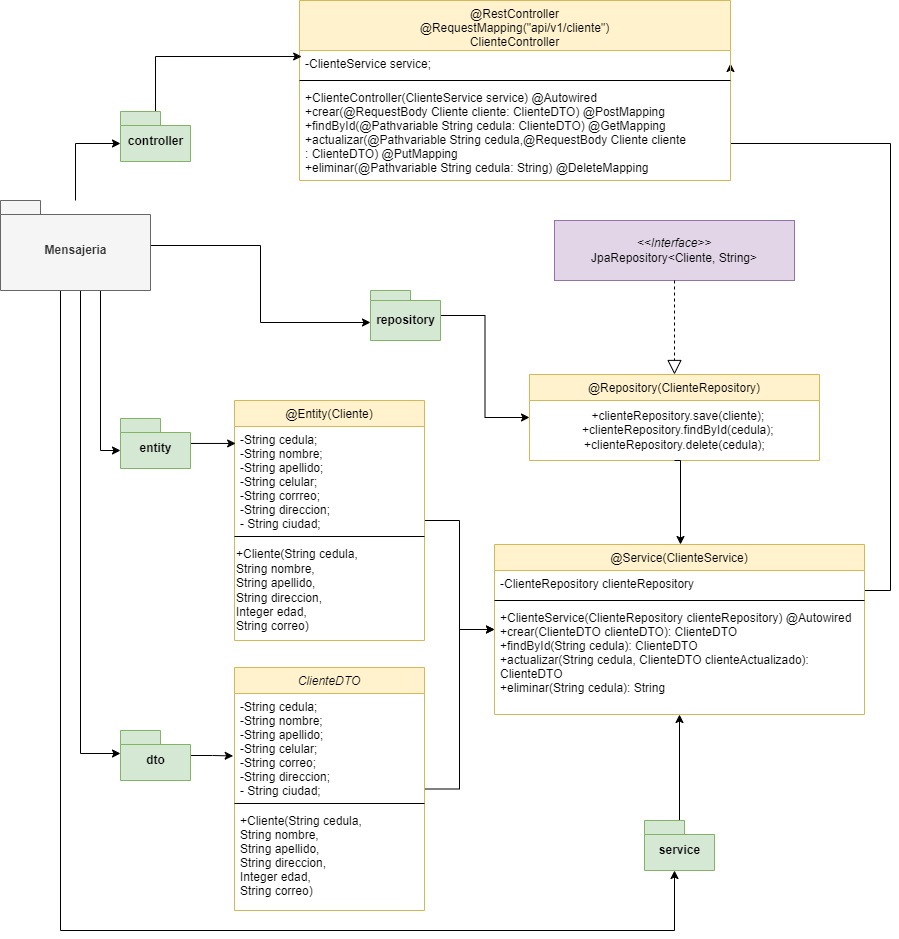

The diagram above was exported from draw.io. Its source (the exported page's mxGraphModel, read from the mxfile embedded in the PNG):
<mxGraphModel dx="1947" dy="427" grid="1" gridSize="10" guides="1" tooltips="1" connect="1" arrows="1" fold="1" page="1" pageScale="1" pageWidth="827" pageHeight="1169" math="0" shadow="0">
  <root>
    <mxCell id="WIyWlLk6GJQsqaUBKTNV-0" />
    <mxCell id="WIyWlLk6GJQsqaUBKTNV-1" parent="WIyWlLk6GJQsqaUBKTNV-0" />
    <mxCell id="EB_SFWBHXCx_KzQ71CoJ-31" style="edgeStyle=orthogonalEdgeStyle;rounded=0;orthogonalLoop=1;jettySize=auto;html=1;entryX=0;entryY=0.5;entryDx=0;entryDy=0;" parent="WIyWlLk6GJQsqaUBKTNV-1" source="zkfFHV4jXpPFQw0GAbJ--0" target="zkfFHV4jXpPFQw0GAbJ--17" edge="1">
      <mxGeometry relative="1" as="geometry">
        <mxPoint x="300" y="775.0000000000002" as="targetPoint" />
      </mxGeometry>
    </mxCell>
    <mxCell id="zkfFHV4jXpPFQw0GAbJ--0" value="@Entity(Cliente)" style="swimlane;fontStyle=0;align=center;verticalAlign=top;childLayout=stackLayout;horizontal=1;startSize=26;horizontalStack=0;resizeParent=1;resizeLast=0;collapsible=1;marginBottom=0;rounded=0;shadow=0;strokeWidth=1;fillColor=#fff2cc;strokeColor=#d6b656;" parent="WIyWlLk6GJQsqaUBKTNV-1" vertex="1">
      <mxGeometry x="24" y="560" width="190" height="240" as="geometry">
        <mxRectangle x="230" y="140" width="160" height="26" as="alternateBounds" />
      </mxGeometry>
    </mxCell>
    <mxCell id="zkfFHV4jXpPFQw0GAbJ--5" value="-String cedula;&#10;-String nombre;&#10;-String apellido;&#10;-String celular;&#10;-String corrreo;&#10;-String direccion;&#10;- String ciudad;" style="text;align=left;verticalAlign=top;spacingLeft=4;spacingRight=4;overflow=hidden;rotatable=0;points=[[0,0.5],[1,0.5]];portConstraint=eastwest;" parent="zkfFHV4jXpPFQw0GAbJ--0" vertex="1">
      <mxGeometry y="26" width="190" height="106" as="geometry" />
    </mxCell>
    <mxCell id="zkfFHV4jXpPFQw0GAbJ--4" value="" style="line;html=1;strokeWidth=1;align=left;verticalAlign=middle;spacingTop=-1;spacingLeft=3;spacingRight=3;rotatable=0;labelPosition=right;points=[];portConstraint=eastwest;" parent="zkfFHV4jXpPFQw0GAbJ--0" vertex="1">
      <mxGeometry y="132" width="190" height="8" as="geometry" />
    </mxCell>
    <mxCell id="EB_SFWBHXCx_KzQ71CoJ-61" value="+Cliente(String cedula, &lt;br&gt;&lt;div style=&quot;&quot;&gt;&lt;span style=&quot;background-color: initial;&quot;&gt;String nombre,&amp;nbsp;&lt;/span&gt;&lt;/div&gt;&lt;div style=&quot;&quot;&gt;&lt;span style=&quot;background-color: initial;&quot;&gt;String apellido,&lt;/span&gt;&lt;/div&gt;&lt;div style=&quot;&quot;&gt;&lt;span style=&quot;background-color: initial;&quot;&gt;String direccion,&amp;nbsp;&lt;/span&gt;&lt;/div&gt;&lt;div style=&quot;&quot;&gt;&lt;span style=&quot;background-color: initial;&quot;&gt;Integer edad,&amp;nbsp;&lt;/span&gt;&lt;/div&gt;&lt;div style=&quot;&quot;&gt;&lt;span style=&quot;background-color: initial;&quot;&gt;String correo)&lt;/span&gt;&lt;/div&gt;" style="text;html=1;align=left;verticalAlign=middle;resizable=0;points=[];autosize=1;strokeColor=none;fillColor=none;" parent="zkfFHV4jXpPFQw0GAbJ--0" vertex="1">
      <mxGeometry y="140" width="190" height="100" as="geometry" />
    </mxCell>
    <mxCell id="EB_SFWBHXCx_KzQ71CoJ-67" style="edgeStyle=orthogonalEdgeStyle;rounded=0;orthogonalLoop=1;jettySize=auto;html=1;entryX=1;entryY=0.5;entryDx=0;entryDy=0;" parent="WIyWlLk6GJQsqaUBKTNV-1" source="zkfFHV4jXpPFQw0GAbJ--17" target="EB_SFWBHXCx_KzQ71CoJ-19" edge="1">
      <mxGeometry relative="1" as="geometry">
        <mxPoint x="776.0799999999999" y="752.7760000000001" as="targetPoint" />
        <Array as="points">
          <mxPoint x="680" y="750" />
          <mxPoint x="680" y="303" />
        </Array>
      </mxGeometry>
    </mxCell>
    <mxCell id="zkfFHV4jXpPFQw0GAbJ--17" value="@Service(ClienteService)" style="swimlane;fontStyle=0;align=center;verticalAlign=top;childLayout=stackLayout;horizontal=1;startSize=26;horizontalStack=0;resizeParent=1;resizeLast=0;collapsible=1;marginBottom=0;rounded=0;shadow=0;strokeWidth=1;fillColor=#fff2cc;strokeColor=#d6b656;" parent="WIyWlLk6GJQsqaUBKTNV-1" vertex="1">
      <mxGeometry x="284" y="704" width="370" height="170" as="geometry">
        <mxRectangle x="550" y="140" width="160" height="26" as="alternateBounds" />
      </mxGeometry>
    </mxCell>
    <mxCell id="zkfFHV4jXpPFQw0GAbJ--19" value="-ClienteRepository clienteRepository" style="text;align=left;verticalAlign=top;spacingLeft=4;spacingRight=4;overflow=hidden;rotatable=0;points=[[0,0.5],[1,0.5]];portConstraint=eastwest;rounded=0;shadow=0;html=0;" parent="zkfFHV4jXpPFQw0GAbJ--17" vertex="1">
      <mxGeometry y="26" width="370" height="26" as="geometry" />
    </mxCell>
    <mxCell id="zkfFHV4jXpPFQw0GAbJ--23" value="" style="line;html=1;strokeWidth=1;align=left;verticalAlign=middle;spacingTop=-1;spacingLeft=3;spacingRight=3;rotatable=0;labelPosition=right;points=[];portConstraint=eastwest;" parent="zkfFHV4jXpPFQw0GAbJ--17" vertex="1">
      <mxGeometry y="52" width="370" height="8" as="geometry" />
    </mxCell>
    <mxCell id="zkfFHV4jXpPFQw0GAbJ--18" value="+ClienteService(ClienteRepository clienteRepository) @Autowired&#10;+crear(ClienteDTO clienteDTO): ClienteDTO&#10;+findById(String cedula): ClienteDTO&#10;+actualizar(String cedula, ClienteDTO clienteActualizado):&#10;ClienteDTO&#10;+eliminar(String cedula): String" style="text;align=left;verticalAlign=top;spacingLeft=4;spacingRight=4;overflow=hidden;rotatable=0;points=[[0,0.5],[1,0.5]];portConstraint=eastwest;" parent="zkfFHV4jXpPFQw0GAbJ--17" vertex="1">
      <mxGeometry y="60" width="370" height="110" as="geometry" />
    </mxCell>
    <mxCell id="EB_SFWBHXCx_KzQ71CoJ-0" value="@Repository(ClienteRepository)" style="swimlane;fontStyle=0;align=center;verticalAlign=top;childLayout=stackLayout;horizontal=1;startSize=26;horizontalStack=0;resizeParent=1;resizeLast=0;collapsible=1;marginBottom=0;rounded=0;shadow=0;strokeWidth=1;fillColor=#fff2cc;strokeColor=#d6b656;" parent="WIyWlLk6GJQsqaUBKTNV-1" vertex="1">
      <mxGeometry x="319" y="534" width="290" height="86" as="geometry">
        <mxRectangle x="230" y="140" width="160" height="26" as="alternateBounds" />
      </mxGeometry>
    </mxCell>
    <mxCell id="EB_SFWBHXCx_KzQ71CoJ-64" value="&amp;nbsp; +clienteRepository.save(cliente);&lt;br&gt;&amp;nbsp; +clienteRepository.findById(cedula);&lt;br style=&quot;border-color: var(--border-color);&quot;&gt;+clienteRepository.delete(cedula);" style="text;html=1;align=center;verticalAlign=middle;resizable=0;points=[];autosize=1;strokeColor=none;fillColor=none;" parent="EB_SFWBHXCx_KzQ71CoJ-0" vertex="1">
      <mxGeometry y="26" width="290" height="60" as="geometry" />
    </mxCell>
    <mxCell id="EB_SFWBHXCx_KzQ71CoJ-12" value="&lt;i&gt;&amp;lt;&amp;lt;Interface&amp;gt;&amp;gt;&lt;br&gt;&lt;/i&gt;JpaRepository&amp;lt;Cliente, String&amp;gt;&lt;i&gt;&lt;br&gt;&lt;/i&gt;" style="rounded=0;whiteSpace=wrap;html=1;fillColor=#e1d5e7;strokeColor=#9673a6;" parent="WIyWlLk6GJQsqaUBKTNV-1" vertex="1">
      <mxGeometry x="344" y="380" width="240" height="60" as="geometry" />
    </mxCell>
    <mxCell id="EB_SFWBHXCx_KzQ71CoJ-18" value="@RestController&#10;@RequestMapping(&quot;api/v1/cliente&quot;)&#10;ClienteController" style="swimlane;fontStyle=0;align=center;verticalAlign=top;childLayout=stackLayout;horizontal=1;startSize=50;horizontalStack=0;resizeParent=1;resizeLast=0;collapsible=1;marginBottom=0;rounded=0;shadow=0;strokeWidth=1;fillColor=#fff2cc;strokeColor=#d6b656;" parent="WIyWlLk6GJQsqaUBKTNV-1" vertex="1">
      <mxGeometry x="89" y="160" width="431" height="180" as="geometry">
        <mxRectangle x="80" y="240" width="160" height="26" as="alternateBounds" />
      </mxGeometry>
    </mxCell>
    <mxCell id="EB_SFWBHXCx_KzQ71CoJ-19" value="-ClienteService service;" style="text;align=left;verticalAlign=top;spacingLeft=4;spacingRight=4;overflow=hidden;rotatable=0;points=[[0,0.5],[1,0.5]];portConstraint=eastwest;rounded=0;shadow=0;html=0;" parent="EB_SFWBHXCx_KzQ71CoJ-18" vertex="1">
      <mxGeometry y="50" width="431" height="26" as="geometry" />
    </mxCell>
    <mxCell id="EB_SFWBHXCx_KzQ71CoJ-22" value="" style="line;html=1;strokeWidth=1;align=left;verticalAlign=middle;spacingTop=-1;spacingLeft=3;spacingRight=3;rotatable=0;labelPosition=right;points=[];portConstraint=eastwest;" parent="EB_SFWBHXCx_KzQ71CoJ-18" vertex="1">
      <mxGeometry y="76" width="431" height="8" as="geometry" />
    </mxCell>
    <mxCell id="EB_SFWBHXCx_KzQ71CoJ-23" value="+ClienteController(ClienteService service) @Autowired&#10;+crear(@RequestBody Cliente cliente: ClienteDTO) @PostMapping&#10;+findById(@Pathvariable String cedula: ClienteDTO) @GetMapping&#10;+actualizar(@Pathvariable String cedula,@RequestBody Cliente cliente&#10;: ClienteDTO) @PutMapping&#10;+eliminar(@Pathvariable String cedula: String) @DeleteMapping" style="text;align=left;verticalAlign=top;spacingLeft=4;spacingRight=4;overflow=hidden;rotatable=0;points=[[0,0.5],[1,0.5]];portConstraint=eastwest;" parent="EB_SFWBHXCx_KzQ71CoJ-18" vertex="1">
      <mxGeometry y="84" width="431" height="96" as="geometry" />
    </mxCell>
    <mxCell id="EB_SFWBHXCx_KzQ71CoJ-32" style="edgeStyle=orthogonalEdgeStyle;rounded=0;orthogonalLoop=1;jettySize=auto;html=1;entryX=0;entryY=0.5;entryDx=0;entryDy=0;" parent="WIyWlLk6GJQsqaUBKTNV-1" source="EB_SFWBHXCx_KzQ71CoJ-25" target="zkfFHV4jXpPFQw0GAbJ--17" edge="1">
      <mxGeometry relative="1" as="geometry">
        <mxPoint x="300" y="774.9999999999998" as="targetPoint" />
      </mxGeometry>
    </mxCell>
    <mxCell id="EB_SFWBHXCx_KzQ71CoJ-25" value="ClienteDTO" style="swimlane;fontStyle=2;align=center;verticalAlign=top;childLayout=stackLayout;horizontal=1;startSize=26;horizontalStack=0;resizeParent=1;resizeLast=0;collapsible=1;marginBottom=0;rounded=0;shadow=0;strokeWidth=1;fillColor=#fff2cc;strokeColor=#d6b656;" parent="WIyWlLk6GJQsqaUBKTNV-1" vertex="1">
      <mxGeometry x="24" y="827" width="190" height="243" as="geometry">
        <mxRectangle x="230" y="140" width="160" height="26" as="alternateBounds" />
      </mxGeometry>
    </mxCell>
    <mxCell id="EB_SFWBHXCx_KzQ71CoJ-62" value="-String cedula;&#10;-String nombre;&#10;-String apellido;&#10;-String celular;&#10;-String correo;&#10;-String direccion;&#10;- String ciudad;" style="text;align=left;verticalAlign=top;spacingLeft=4;spacingRight=4;overflow=hidden;rotatable=0;points=[[0,0.5],[1,0.5]];portConstraint=eastwest;" parent="EB_SFWBHXCx_KzQ71CoJ-25" vertex="1">
      <mxGeometry y="26" width="190" height="106" as="geometry" />
    </mxCell>
    <mxCell id="EB_SFWBHXCx_KzQ71CoJ-29" value="" style="line;html=1;strokeWidth=1;align=left;verticalAlign=middle;spacingTop=-1;spacingLeft=3;spacingRight=3;rotatable=0;labelPosition=right;points=[];portConstraint=eastwest;" parent="EB_SFWBHXCx_KzQ71CoJ-25" vertex="1">
      <mxGeometry y="132" width="190" height="8" as="geometry" />
    </mxCell>
    <mxCell id="EB_SFWBHXCx_KzQ71CoJ-30" value="+Cliente(String cedula,&#10;String nombre, &#10;String apellido,&#10;String direccion, &#10;Integer edad, &#10;String correo)" style="text;align=left;verticalAlign=top;spacingLeft=4;spacingRight=4;overflow=hidden;rotatable=0;points=[[0,0.5],[1,0.5]];portConstraint=eastwest;" parent="EB_SFWBHXCx_KzQ71CoJ-25" vertex="1">
      <mxGeometry y="140" width="190" height="94" as="geometry" />
    </mxCell>
    <mxCell id="EB_SFWBHXCx_KzQ71CoJ-33" value="" style="endArrow=block;dashed=1;endFill=0;endSize=12;html=1;rounded=0;exitX=0.5;exitY=1;exitDx=0;exitDy=0;entryX=0.5;entryY=0;entryDx=0;entryDy=0;" parent="WIyWlLk6GJQsqaUBKTNV-1" source="EB_SFWBHXCx_KzQ71CoJ-12" target="EB_SFWBHXCx_KzQ71CoJ-0" edge="1">
      <mxGeometry width="160" relative="1" as="geometry">
        <mxPoint x="254" y="494" as="sourcePoint" />
        <mxPoint x="414" y="494" as="targetPoint" />
      </mxGeometry>
    </mxCell>
    <mxCell id="YwEGNn2Zh0BPZm3bhv16-3" style="edgeStyle=orthogonalEdgeStyle;rounded=0;orthogonalLoop=1;jettySize=auto;html=1;entryX=0.005;entryY=0.231;entryDx=0;entryDy=0;entryPerimeter=0;" parent="WIyWlLk6GJQsqaUBKTNV-1" source="EB_SFWBHXCx_KzQ71CoJ-35" target="EB_SFWBHXCx_KzQ71CoJ-19" edge="1">
      <mxGeometry relative="1" as="geometry" />
    </mxCell>
    <mxCell id="EB_SFWBHXCx_KzQ71CoJ-35" value="controller" style="shape=folder;fontStyle=1;spacingTop=10;tabWidth=40;tabHeight=14;tabPosition=left;html=1;fillColor=#d5e8d4;strokeColor=#82b366;" parent="WIyWlLk6GJQsqaUBKTNV-1" vertex="1">
      <mxGeometry x="-90" y="271" width="70" height="50" as="geometry" />
    </mxCell>
    <mxCell id="EB_SFWBHXCx_KzQ71CoJ-45" style="edgeStyle=orthogonalEdgeStyle;rounded=0;orthogonalLoop=1;jettySize=auto;html=1;entryX=0.006;entryY=0.16;entryDx=0;entryDy=0;entryPerimeter=0;" parent="WIyWlLk6GJQsqaUBKTNV-1" source="EB_SFWBHXCx_KzQ71CoJ-37" target="zkfFHV4jXpPFQw0GAbJ--5" edge="1">
      <mxGeometry relative="1" as="geometry" />
    </mxCell>
    <mxCell id="EB_SFWBHXCx_KzQ71CoJ-37" value="entity" style="shape=folder;fontStyle=1;spacingTop=10;tabWidth=40;tabHeight=14;tabPosition=left;html=1;fillColor=#d5e8d4;strokeColor=#82b366;" parent="WIyWlLk6GJQsqaUBKTNV-1" vertex="1">
      <mxGeometry x="-90" y="578" width="70" height="50" as="geometry" />
    </mxCell>
    <mxCell id="EB_SFWBHXCx_KzQ71CoJ-43" style="edgeStyle=orthogonalEdgeStyle;rounded=0;orthogonalLoop=1;jettySize=auto;html=1;entryX=0;entryY=0.5;entryDx=0;entryDy=0;" parent="WIyWlLk6GJQsqaUBKTNV-1" source="EB_SFWBHXCx_KzQ71CoJ-39" target="EB_SFWBHXCx_KzQ71CoJ-0" edge="1">
      <mxGeometry relative="1" as="geometry">
        <mxPoint x="338.9899999999998" y="549.01" as="targetPoint" />
      </mxGeometry>
    </mxCell>
    <mxCell id="EB_SFWBHXCx_KzQ71CoJ-39" value="repository" style="shape=folder;fontStyle=1;spacingTop=10;tabWidth=40;tabHeight=10;tabPosition=left;html=1;fillColor=#d5e8d4;strokeColor=#82b366;" parent="WIyWlLk6GJQsqaUBKTNV-1" vertex="1">
      <mxGeometry x="160" y="450" width="70" height="50" as="geometry" />
    </mxCell>
    <mxCell id="EB_SFWBHXCx_KzQ71CoJ-46" style="edgeStyle=orthogonalEdgeStyle;rounded=0;orthogonalLoop=1;jettySize=auto;html=1;entryX=-0.007;entryY=0.589;entryDx=0;entryDy=0;entryPerimeter=0;" parent="WIyWlLk6GJQsqaUBKTNV-1" source="EB_SFWBHXCx_KzQ71CoJ-40" target="EB_SFWBHXCx_KzQ71CoJ-62" edge="1">
      <mxGeometry relative="1" as="geometry">
        <mxPoint x="50" y="972" as="targetPoint" />
      </mxGeometry>
    </mxCell>
    <mxCell id="EB_SFWBHXCx_KzQ71CoJ-40" value="dto" style="shape=folder;fontStyle=1;spacingTop=10;tabWidth=40;tabHeight=14;tabPosition=left;html=1;fillColor=#d5e8d4;strokeColor=#82b366;" parent="WIyWlLk6GJQsqaUBKTNV-1" vertex="1">
      <mxGeometry x="-90" y="890" width="70" height="50" as="geometry" />
    </mxCell>
    <mxCell id="EB_SFWBHXCx_KzQ71CoJ-52" style="edgeStyle=orthogonalEdgeStyle;rounded=0;orthogonalLoop=1;jettySize=auto;html=1;entryX=0.5;entryY=1;entryDx=0;entryDy=0;" parent="WIyWlLk6GJQsqaUBKTNV-1" source="EB_SFWBHXCx_KzQ71CoJ-42" target="zkfFHV4jXpPFQw0GAbJ--17" edge="1">
      <mxGeometry relative="1" as="geometry">
        <mxPoint x="466.8000000000002" y="821.012" as="targetPoint" />
      </mxGeometry>
    </mxCell>
    <mxCell id="EB_SFWBHXCx_KzQ71CoJ-55" style="edgeStyle=orthogonalEdgeStyle;rounded=0;orthogonalLoop=1;jettySize=auto;html=1;entryX=0;entryY=0;entryDx=0;entryDy=32;entryPerimeter=0;" parent="WIyWlLk6GJQsqaUBKTNV-1" source="EB_SFWBHXCx_KzQ71CoJ-54" target="EB_SFWBHXCx_KzQ71CoJ-39" edge="1">
      <mxGeometry relative="1" as="geometry" />
    </mxCell>
    <mxCell id="EB_SFWBHXCx_KzQ71CoJ-56" style="edgeStyle=orthogonalEdgeStyle;rounded=0;orthogonalLoop=1;jettySize=auto;html=1;entryX=0;entryY=0;entryDx=0;entryDy=32;entryPerimeter=0;" parent="WIyWlLk6GJQsqaUBKTNV-1" source="EB_SFWBHXCx_KzQ71CoJ-54" target="EB_SFWBHXCx_KzQ71CoJ-37" edge="1">
      <mxGeometry relative="1" as="geometry">
        <Array as="points">
          <mxPoint x="-110" y="610" />
        </Array>
      </mxGeometry>
    </mxCell>
    <mxCell id="EB_SFWBHXCx_KzQ71CoJ-57" style="edgeStyle=orthogonalEdgeStyle;rounded=0;orthogonalLoop=1;jettySize=auto;html=1;entryX=0;entryY=0;entryDx=0;entryDy=23;entryPerimeter=0;" parent="WIyWlLk6GJQsqaUBKTNV-1" source="EB_SFWBHXCx_KzQ71CoJ-54" target="EB_SFWBHXCx_KzQ71CoJ-40" edge="1">
      <mxGeometry relative="1" as="geometry">
        <Array as="points">
          <mxPoint x="-130" y="913" />
        </Array>
      </mxGeometry>
    </mxCell>
    <mxCell id="YwEGNn2Zh0BPZm3bhv16-2" style="edgeStyle=orthogonalEdgeStyle;rounded=0;orthogonalLoop=1;jettySize=auto;html=1;entryX=0;entryY=0;entryDx=0;entryDy=32;entryPerimeter=0;" parent="WIyWlLk6GJQsqaUBKTNV-1" source="EB_SFWBHXCx_KzQ71CoJ-54" target="EB_SFWBHXCx_KzQ71CoJ-35" edge="1">
      <mxGeometry relative="1" as="geometry" />
    </mxCell>
    <mxCell id="sHRF3rw1NZiCu6z6MuyI-2" style="edgeStyle=orthogonalEdgeStyle;rounded=0;orthogonalLoop=1;jettySize=auto;html=1;" parent="WIyWlLk6GJQsqaUBKTNV-1" source="EB_SFWBHXCx_KzQ71CoJ-54" target="EB_SFWBHXCx_KzQ71CoJ-42" edge="1">
      <mxGeometry relative="1" as="geometry">
        <Array as="points">
          <mxPoint x="-150" y="1090" />
          <mxPoint x="464" y="1090" />
        </Array>
      </mxGeometry>
    </mxCell>
    <mxCell id="EB_SFWBHXCx_KzQ71CoJ-54" value="Mensajeria" style="shape=folder;fontStyle=1;spacingTop=10;tabWidth=40;tabHeight=14;tabPosition=left;html=1;fillColor=#f5f5f5;fontColor=#333333;strokeColor=#666666;" parent="WIyWlLk6GJQsqaUBKTNV-1" vertex="1">
      <mxGeometry x="-210" y="360" width="150" height="90" as="geometry" />
    </mxCell>
    <mxCell id="EB_SFWBHXCx_KzQ71CoJ-68" style="edgeStyle=orthogonalEdgeStyle;rounded=0;orthogonalLoop=1;jettySize=auto;html=1;exitX=0.5;exitY=1;exitDx=0;exitDy=0;" parent="WIyWlLk6GJQsqaUBKTNV-1" source="EB_SFWBHXCx_KzQ71CoJ-0" target="zkfFHV4jXpPFQw0GAbJ--17" edge="1">
      <mxGeometry relative="1" as="geometry">
        <mxPoint x="464" y="630" as="sourcePoint" />
        <Array as="points">
          <mxPoint x="470" y="620" />
        </Array>
      </mxGeometry>
    </mxCell>
    <mxCell id="EB_SFWBHXCx_KzQ71CoJ-42" value="service" style="shape=folder;fontStyle=1;spacingTop=10;tabWidth=40;tabHeight=14;tabPosition=left;html=1;fillColor=#d5e8d4;strokeColor=#82b366;" parent="WIyWlLk6GJQsqaUBKTNV-1" vertex="1">
      <mxGeometry x="434" y="980" width="70" height="50" as="geometry" />
    </mxCell>
  </root>
</mxGraphModel>